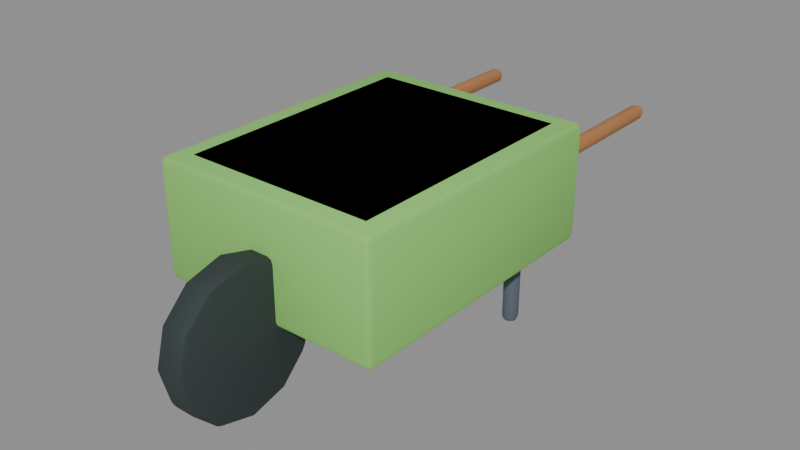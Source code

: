 # Source: wheelbarrow.blend  (saved by Blender 5.2.45; exported with 4.5.12 LTS)
import bpy
from mathutils import Matrix  # noqa: F401  (used for matrix-valued properties, if any)

bpy.ops.wm.read_factory_settings(use_empty=True)
scene = bpy.context.scene
scene.name = 'Scene'

# ---- materials (node trees are filled in below, after node groups)
mat_tractor_green = bpy.data.materials.new('tractor_green')
mat_tractor_green.diffuse_color = (0.2705, 0.6445, 0.15, 1.0)
mat_tractor_green.roughness = 0.85
mat_soil = bpy.data.materials.new('soil')
mat_soil.diffuse_color = (0.2542, 0.1022, 0.04519, 1.0)
mat_soil.roughness = 0.85
mat_tire = bpy.data.materials.new('tire')
mat_tire.diffuse_color = (0.02843, 0.04231, 0.04231, 1.0)
mat_tire.roughness = 0.85
mat_wood = bpy.data.materials.new('wood')
mat_wood.diffuse_color = (0.4342, 0.1946, 0.06848, 1.0)
mat_wood.roughness = 0.85
mat_steel_dark = bpy.data.materials.new('steel_dark')
mat_steel_dark.diffuse_color = (0.1022, 0.1274, 0.162, 1.0)
mat_steel_dark.roughness = 0.85

# ---- material node trees
mat_tractor_green.use_nodes = True; mat_tractor_green.node_tree.nodes.clear()
_N = mat_tractor_green.node_tree.nodes; _L = mat_tractor_green.node_tree.links
n0 = _N.new('ShaderNodeBsdfPrincipled'); n0.name = 'Principled BSDF'; n0.location = (-200, 100)
n0.inputs[0].default_value = (0.2705, 0.6445, 0.15, 1.0)
n0.inputs[2].default_value = 0.85
n0.inputs[10].default_value = 0.005
n1 = _N.new('ShaderNodeOutputMaterial'); n1.name = 'Material Output'; n1.location = (200, 100)
_L.new(n0.outputs[0], n1.inputs[0])
n1.is_active_output = True
mat_soil.use_nodes = True; mat_soil.node_tree.nodes.clear()
_N = mat_soil.node_tree.nodes; _L = mat_soil.node_tree.links
n0 = _N.new('ShaderNodeBsdfPrincipled'); n0.name = 'Principled BSDF'; n0.location = (-200, 100)
n0.inputs[0].default_value = (0.2542, 0.1022, 0.04519, 1.0)
n0.inputs[2].default_value = 0.85
n0.inputs[10].default_value = 0.005
n1 = _N.new('ShaderNodeOutputMaterial'); n1.name = 'Material Output'; n1.location = (200, 100)
_L.new(n0.outputs[0], n1.inputs[0])
n1.is_active_output = True
mat_tire.use_nodes = True; mat_tire.node_tree.nodes.clear()
_N = mat_tire.node_tree.nodes; _L = mat_tire.node_tree.links
n0 = _N.new('ShaderNodeBsdfPrincipled'); n0.name = 'Principled BSDF'; n0.location = (-200, 100)
n0.inputs[0].default_value = (0.02843, 0.04231, 0.04231, 1.0)
n0.inputs[2].default_value = 0.85
n0.inputs[10].default_value = 0.005
n1 = _N.new('ShaderNodeOutputMaterial'); n1.name = 'Material Output'; n1.location = (200, 100)
_L.new(n0.outputs[0], n1.inputs[0])
n1.is_active_output = True
mat_wood.use_nodes = True; mat_wood.node_tree.nodes.clear()
_N = mat_wood.node_tree.nodes; _L = mat_wood.node_tree.links
n0 = _N.new('ShaderNodeBsdfPrincipled'); n0.name = 'Principled BSDF'; n0.location = (-200, 100)
n0.inputs[0].default_value = (0.4342, 0.1946, 0.06848, 1.0)
n0.inputs[2].default_value = 0.85
n0.inputs[10].default_value = 0.005
n1 = _N.new('ShaderNodeOutputMaterial'); n1.name = 'Material Output'; n1.location = (200, 100)
_L.new(n0.outputs[0], n1.inputs[0])
n1.is_active_output = True
mat_steel_dark.use_nodes = True; mat_steel_dark.node_tree.nodes.clear()
_N = mat_steel_dark.node_tree.nodes; _L = mat_steel_dark.node_tree.links
n0 = _N.new('ShaderNodeBsdfPrincipled'); n0.name = 'Principled BSDF'; n0.location = (-200, 100)
n0.inputs[0].default_value = (0.1022, 0.1274, 0.162, 1.0)
n0.inputs[2].default_value = 0.85
n0.inputs[10].default_value = 0.005
n1 = _N.new('ShaderNodeOutputMaterial'); n1.name = 'Material Output'; n1.location = (200, 100)
_L.new(n0.outputs[0], n1.inputs[0])
n1.is_active_output = True

# ---- meshes
me_wheelbarrowmesh_001 = bpy.data.meshes.new('WheelbarrowMesh.001')
me_wheelbarrowmesh_001.from_pydata([(-0.38, -0.48, 0.25), (-0.38, -0.5, 0.27), (-0.4, -0.48, 0.27), (-0.38, -0.4941, 0.2559), (-0.3915, -0.4915, 0.2585), (-0.3941, -0.4941, 0.27), (-0.3941, -0.48, 0.2559), (-0.38, -0.5, 0.63), (-0.38, -0.48, 0.65), (-0.4, -0.48, 0.63), (-0.38, -0.4941, 0.6441), (-0.3915, -0.4915, 0.6415), (-0.3941, -0.48, 0.6441), (-0.3941, -0.4941, 0.63), (-0.38, 0.48, 0.25), (-0.4, 0.48, 0.27), (-0.38, 0.5, 0.27), (-0.3941, 0.48, 0.2559), (-0.3915, 0.4915, 0.2585), (-0.3941, 0.4941, 0.27), (-0.38, 0.4941, 0.2559), (-0.38, 0.48, 0.65), (-0.38, 0.5, 0.63), (-0.4, 0.48, 0.63), (-0.38, 0.4941, 0.6441), (-0.3915, 0.4915, 0.6415), (-0.3941, 0.4941, 0.63), (-0.3941, 0.48, 0.6441), (0.38, -0.48, 0.25), (0.4, -0.48, 0.27), (0.38, -0.5, 0.27), (0.3941, -0.48, 0.2559), (0.3915, -0.4915, 0.2585), (0.3941, -0.4941, 0.27), (0.38, -0.4941, 0.2559), (0.38, -0.48, 0.65), (0.38, -0.5, 0.63), (0.4, -0.48, 0.63), (0.38, -0.4941, 0.6441), (0.3915, -0.4915, 0.6415), (0.3941, -0.4941, 0.63), (0.3941, -0.48, 0.6441), (0.38, 0.48, 0.25), (0.38, 0.5, 0.27), (0.4, 0.48, 0.27), (0.38, 0.4941, 0.2559), (0.3915, 0.4915, 0.2585), (0.3941, 0.4941, 0.27), (0.3941, 0.48, 0.2559), (0.38, 0.48, 0.65), (0.4, 0.48, 0.63), (0.38, 0.5, 0.63), (0.3941, 0.48, 0.6441), (0.3915, 0.4915, 0.6415), (0.3941, 0.4941, 0.63), (0.38, 0.4941, 0.6441), (-0.33, -0.43, 0.55), (-0.33, -0.45, 0.57), (-0.35, -0.43, 0.57), (-0.33, -0.4441, 0.5559), (-0.3415, -0.4415, 0.5585), (-0.3441, -0.4441, 0.57), (-0.3441, -0.43, 0.5559), (-0.33, -0.45, 0.63), (-0.33, -0.43, 0.65), (-0.35, -0.43, 0.63), (-0.33, -0.4441, 0.6441), (-0.3415, -0.4415, 0.6415), (-0.3441, -0.43, 0.6441), (-0.3441, -0.4441, 0.63), (-0.33, 0.43, 0.55), (-0.35, 0.43, 0.57), (-0.33, 0.45, 0.57), (-0.3441, 0.43, 0.5559), (-0.3415, 0.4415, 0.5585), (-0.3441, 0.4441, 0.57), (-0.33, 0.4441, 0.5559), (-0.33, 0.43, 0.65), (-0.33, 0.45, 0.63), (-0.35, 0.43, 0.63), (-0.33, 0.4441, 0.6441), (-0.3415, 0.4415, 0.6415), (-0.3441, 0.4441, 0.63), (-0.3441, 0.43, 0.6441), (0.33, -0.43, 0.55), (0.35, -0.43, 0.57), (0.33, -0.45, 0.57), (0.3441, -0.43, 0.5559), (0.3415, -0.4415, 0.5585), (0.3441, -0.4441, 0.57), (0.33, -0.4441, 0.5559), (0.33, -0.43, 0.65), (0.33, -0.45, 0.63), (0.35, -0.43, 0.63), (0.33, -0.4441, 0.6441), (0.3415, -0.4415, 0.6415), (0.3441, -0.4441, 0.63), (0.3441, -0.43, 0.6441), (0.33, 0.43, 0.55), (0.33, 0.45, 0.57), (0.35, 0.43, 0.57), (0.33, 0.4441, 0.5559), (0.3415, 0.4415, 0.5585), (0.3441, 0.4441, 0.57), (0.3441, 0.43, 0.5559), (0.33, 0.43, 0.65), (0.35, 0.43, 0.63), (0.33, 0.45, 0.63), (0.3441, 0.43, 0.6441), (0.3415, 0.4415, 0.6415), (0.3441, 0.4441, 0.63), (0.33, 0.4441, 0.6441), (-0.05, -0.3707, 0.25), (-0.03, -0.35, 0.25), (-0.04414, -0.3561, 0.25), (0.05, -0.3707, 0.25), (0.03, -0.35, 0.25), (0.04414, -0.3561, 0.25), (-0.05, -0.4014, 0.1354), (-0.03, -0.3783, 0.1443), (-0.03, -0.3976, 0.1109), (-0.04414, -0.3859, 0.1388), (-0.04155, -0.3885, 0.1279), (-0.03, -0.3861, 0.1265), (-0.04414, -0.3966, 0.1202), (0.05, -0.4014, 0.1354), (0.03, -0.3976, 0.1109), (0.03, -0.3783, 0.1443), (0.04414, -0.3966, 0.1202), (0.04155, -0.3885, 0.1279), (0.03, -0.3861, 0.1265), (0.04414, -0.3859, 0.1388), (-0.05, -0.4854, 0.05143), (-0.03, -0.475, 0.03349), (-0.04414, -0.478, 0.03875), (0.05, -0.4854, 0.05143), (0.03, -0.475, 0.03349), (0.04414, -0.478, 0.03875), (-0.05, -0.6, 0.02071), (-0.03, -0.6, 0.0), (-0.04414, -0.6, 0.006065), (0.05, -0.6, 0.02071), (0.03, -0.6, 0.0), (0.04414, -0.6, 0.006065), (-0.05, -0.7146, 0.05143), (-0.03, -0.725, 0.03349), (-0.04414, -0.722, 0.03875), (0.05, -0.7146, 0.05143), (0.03, -0.725, 0.03349), (0.04414, -0.722, 0.03875), (-0.05, -0.7986, 0.1354), (-0.03, -0.8024, 0.1109), (-0.03, -0.8217, 0.1443), (-0.04414, -0.8034, 0.1202), (-0.04155, -0.8115, 0.1279), (-0.03, -0.8139, 0.1265), (-0.04414, -0.8141, 0.1388), (0.05, -0.7986, 0.1354), (0.03, -0.8217, 0.1443), (0.03, -0.8024, 0.1109), (0.04414, -0.8141, 0.1388), (0.04155, -0.8115, 0.1279), (0.03, -0.8139, 0.1265), (0.04414, -0.8034, 0.1202), (-0.05, -0.8293, 0.25), (-0.03, -0.85, 0.25), (-0.04414, -0.8439, 0.25), (0.05, -0.8293, 0.25), (0.03, -0.85, 0.25), (0.04414, -0.8439, 0.25), (-0.05, -0.7986, 0.3646), (-0.03, -0.8165, 0.375), (-0.04414, -0.8113, 0.372), (0.05, -0.7986, 0.3646), (0.03, -0.8165, 0.375), (0.04414, -0.8113, 0.372), (-0.05, -0.7146, 0.4486), (-0.03, -0.725, 0.4665), (-0.04414, -0.722, 0.4613), (0.05, -0.7146, 0.4486), (0.03, -0.725, 0.4665), (0.04414, -0.722, 0.4613), (-0.05, -0.6, 0.4793), (-0.03, -0.6, 0.5), (-0.04414, -0.6, 0.4939), (0.05, -0.6, 0.4793), (0.03, -0.6, 0.5), (0.04414, -0.6, 0.4939), (-0.05, -0.4854, 0.4486), (-0.03, -0.475, 0.4665), (-0.04414, -0.478, 0.4613), (0.05, -0.4854, 0.4486), (0.03, -0.475, 0.4665), (0.04414, -0.478, 0.4613), (-0.05, -0.4014, 0.3646), (-0.03, -0.3835, 0.375), (-0.04414, -0.3887, 0.372), (0.05, -0.4014, 0.3646), (0.03, -0.3835, 0.375), (0.04414, -0.3887, 0.372), (-0.305, 0.17, 0.475), (-0.305, 0.15, 0.495), (-0.325, 0.17, 0.495), (-0.305, 0.1559, 0.4809), (-0.3165, 0.1585, 0.4835), (-0.3191, 0.1559, 0.495), (-0.3191, 0.17, 0.4809), (-0.305, 0.15, 0.505), (-0.305, 0.17, 0.525), (-0.325, 0.17, 0.505), (-0.305, 0.1559, 0.5191), (-0.3165, 0.1585, 0.5165), (-0.3191, 0.17, 0.5191), (-0.3191, 0.1559, 0.505), (-0.305, 1.03, 0.475), (-0.325, 1.03, 0.495), (-0.305, 1.05, 0.495), (-0.3191, 1.03, 0.4809), (-0.3165, 1.042, 0.4835), (-0.3191, 1.044, 0.495), (-0.305, 1.044, 0.4809), (-0.305, 1.03, 0.525), (-0.305, 1.05, 0.505), (-0.325, 1.03, 0.505), (-0.305, 1.044, 0.5191), (-0.3165, 1.042, 0.5165), (-0.3191, 1.044, 0.505), (-0.3191, 1.03, 0.5191), (-0.295, 0.17, 0.475), (-0.275, 0.17, 0.495), (-0.295, 0.15, 0.495), (-0.2809, 0.17, 0.4809), (-0.2835, 0.1585, 0.4835), (-0.2809, 0.1559, 0.495), (-0.295, 0.1559, 0.4809), (-0.295, 0.17, 0.525), (-0.295, 0.15, 0.505), (-0.275, 0.17, 0.505), (-0.295, 0.1559, 0.5191), (-0.2835, 0.1585, 0.5165), (-0.2809, 0.1559, 0.505), (-0.2809, 0.17, 0.5191), (-0.295, 1.03, 0.475), (-0.295, 1.05, 0.495), (-0.275, 1.03, 0.495), (-0.295, 1.044, 0.4809), (-0.2835, 1.042, 0.4835), (-0.2809, 1.044, 0.495), (-0.2809, 1.03, 0.4809), (-0.295, 1.03, 0.525), (-0.275, 1.03, 0.505), (-0.295, 1.05, 0.505), (-0.2809, 1.03, 0.5191), (-0.2835, 1.042, 0.5165), (-0.2809, 1.044, 0.505), (-0.295, 1.044, 0.5191), (0.295, 0.17, 0.475), (0.295, 0.15, 0.495), (0.275, 0.17, 0.495), (0.295, 0.1559, 0.4809), (0.2835, 0.1585, 0.4835), (0.2809, 0.1559, 0.495), (0.2809, 0.17, 0.4809), (0.295, 0.15, 0.505), (0.295, 0.17, 0.525), (0.275, 0.17, 0.505), (0.295, 0.1559, 0.5191), (0.2835, 0.1585, 0.5165), (0.2809, 0.17, 0.5191), (0.2809, 0.1559, 0.505), (0.295, 1.03, 0.475), (0.275, 1.03, 0.495), (0.295, 1.05, 0.495), (0.2809, 1.03, 0.4809), (0.2835, 1.042, 0.4835), (0.2809, 1.044, 0.495), (0.295, 1.044, 0.4809), (0.295, 1.03, 0.525), (0.295, 1.05, 0.505), (0.275, 1.03, 0.505), (0.295, 1.044, 0.5191), (0.2835, 1.042, 0.5165), (0.2809, 1.044, 0.505), (0.2809, 1.03, 0.5191), (0.305, 0.17, 0.475), (0.325, 0.17, 0.495), (0.305, 0.15, 0.495), (0.3191, 0.17, 0.4809), (0.3165, 0.1585, 0.4835), (0.3191, 0.1559, 0.495), (0.305, 0.1559, 0.4809), (0.305, 0.17, 0.525), (0.305, 0.15, 0.505), (0.325, 0.17, 0.505), (0.305, 0.1559, 0.5191), (0.3165, 0.1585, 0.5165), (0.3191, 0.1559, 0.505), (0.3191, 0.17, 0.5191), (0.305, 1.03, 0.475), (0.305, 1.05, 0.495), (0.325, 1.03, 0.495), (0.305, 1.044, 0.4809), (0.3165, 1.042, 0.4835), (0.3191, 1.044, 0.495), (0.3191, 1.03, 0.4809), (0.305, 1.03, 0.525), (0.325, 1.03, 0.505), (0.305, 1.05, 0.505), (0.3191, 1.03, 0.5191), (0.3165, 1.042, 0.5165), (0.3191, 1.044, 0.505), (0.305, 1.044, 0.5191), (-0.305, 0.295, -0.005), (-0.305, 0.275, 0.015), (-0.325, 0.295, 0.015), (-0.305, 0.2809, 0.0008579), (-0.3165, 0.2835, 0.003453), (-0.3191, 0.2809, 0.015), (-0.3191, 0.295, 0.0008579), (-0.305, 0.275, 0.225), (-0.305, 0.295, 0.245), (-0.325, 0.295, 0.225), (-0.305, 0.2809, 0.2391), (-0.3165, 0.2835, 0.2365), (-0.3191, 0.295, 0.2391), (-0.3191, 0.2809, 0.225), (-0.305, 0.305, -0.005), (-0.325, 0.305, 0.015), (-0.305, 0.325, 0.015), (-0.3191, 0.305, 0.0008579), (-0.3165, 0.3165, 0.003453), (-0.3191, 0.3191, 0.015), (-0.305, 0.3191, 0.0008579), (-0.305, 0.305, 0.245), (-0.305, 0.325, 0.225), (-0.325, 0.305, 0.225), (-0.305, 0.3191, 0.2391), (-0.3165, 0.3165, 0.2365), (-0.3191, 0.3191, 0.225), (-0.3191, 0.305, 0.2391), (-0.295, 0.295, -0.005), (-0.275, 0.295, 0.015), (-0.295, 0.275, 0.015), (-0.2809, 0.295, 0.0008579), (-0.2835, 0.2835, 0.003453), (-0.2809, 0.2809, 0.015), (-0.295, 0.2809, 0.0008579), (-0.295, 0.295, 0.245), (-0.295, 0.275, 0.225), (-0.275, 0.295, 0.225), (-0.295, 0.2809, 0.2391), (-0.2835, 0.2835, 0.2365), (-0.2809, 0.2809, 0.225), (-0.2809, 0.295, 0.2391), (-0.295, 0.305, -0.005), (-0.295, 0.325, 0.015), (-0.275, 0.305, 0.015), (-0.295, 0.3191, 0.0008579), (-0.2835, 0.3165, 0.003453), (-0.2809, 0.3191, 0.015), (-0.2809, 0.305, 0.0008579), (-0.295, 0.305, 0.245), (-0.275, 0.305, 0.225), (-0.295, 0.325, 0.225), (-0.2809, 0.305, 0.2391), (-0.2835, 0.3165, 0.2365), (-0.2809, 0.3191, 0.225), (-0.295, 0.3191, 0.2391), (0.295, 0.295, -0.005), (0.295, 0.275, 0.015), (0.275, 0.295, 0.015), (0.295, 0.2809, 0.0008579), (0.2835, 0.2835, 0.003453), (0.2809, 0.2809, 0.015), (0.2809, 0.295, 0.0008579), (0.295, 0.275, 0.225), (0.295, 0.295, 0.245), (0.275, 0.295, 0.225), (0.295, 0.2809, 0.2391), (0.2835, 0.2835, 0.2365), (0.2809, 0.295, 0.2391), (0.2809, 0.2809, 0.225), (0.295, 0.305, -0.005), (0.275, 0.305, 0.015), (0.295, 0.325, 0.015), (0.2809, 0.305, 0.0008579), (0.2835, 0.3165, 0.003453), (0.2809, 0.3191, 0.015), (0.295, 0.3191, 0.0008579), (0.295, 0.305, 0.245), (0.295, 0.325, 0.225), (0.275, 0.305, 0.225), (0.295, 0.3191, 0.2391), (0.2835, 0.3165, 0.2365), (0.2809, 0.3191, 0.225), (0.2809, 0.305, 0.2391), (0.305, 0.295, -0.005), (0.325, 0.295, 0.015), (0.305, 0.275, 0.015), (0.3191, 0.295, 0.0008579), (0.3165, 0.2835, 0.003453), (0.3191, 0.2809, 0.015), (0.305, 0.2809, 0.0008579), (0.305, 0.295, 0.245), (0.305, 0.275, 0.225), (0.325, 0.295, 0.225), (0.305, 0.2809, 0.2391), (0.3165, 0.2835, 0.2365), (0.3191, 0.2809, 0.225), (0.3191, 0.295, 0.2391), (0.305, 0.305, -0.005), (0.305, 0.325, 0.015), (0.325, 0.305, 0.015), (0.305, 0.3191, 0.0008579), (0.3165, 0.3165, 0.003453), (0.3191, 0.3191, 0.015), (0.3191, 0.305, 0.0008579), (0.305, 0.305, 0.245), (0.325, 0.305, 0.225), (0.305, 0.325, 0.225), (0.3191, 0.305, 0.2391), (0.3165, 0.3165, 0.2365), (0.3191, 0.3191, 0.225), (0.305, 0.3191, 0.2391)], [], [(0, 3, 4, 6), (1, 5, 4, 3), (2, 6, 4, 5), (7, 10, 11, 13), (8, 12, 11, 10), (9, 13, 11, 12), (14, 17, 18, 20), (15, 19, 18, 17), (16, 20, 18, 19), (21, 24, 25, 27), (22, 26, 25, 24), (23, 27, 25, 26), (28, 31, 32, 34), (29, 33, 32, 31), (30, 34, 32, 33), (35, 38, 39, 41), (36, 40, 39, 38), (37, 41, 39, 40), (42, 45, 46, 48), (43, 47, 46, 45), (44, 48, 46, 47), (49, 52, 53, 55), (50, 54, 53, 52), (51, 55, 53, 54), (56, 59, 60, 62), (57, 61, 60, 59), (58, 62, 60, 61), (63, 66, 67, 69), (64, 68, 67, 66), (65, 69, 67, 68), (70, 73, 74, 76), (71, 75, 74, 73), (72, 76, 74, 75), (77, 80, 81, 83), (78, 82, 81, 80), (79, 83, 81, 82), (84, 87, 88, 90), (85, 89, 88, 87), (86, 90, 88, 89), (91, 94, 95, 97), (92, 96, 95, 94), (93, 97, 95, 96), (98, 101, 102, 104), (99, 103, 102, 101), (100, 104, 102, 103), (105, 108, 109, 111), (106, 110, 109, 108), (107, 111, 109, 110), (118, 121, 122, 124), (119, 123, 122, 121), (120, 124, 122, 123), (125, 128, 129, 131), (126, 130, 129, 128), (127, 131, 129, 130), (150, 153, 154, 156), (151, 155, 154, 153), (152, 156, 154, 155), (157, 160, 161, 163), (158, 162, 161, 160), (159, 163, 161, 162), (200, 203, 204, 206), (201, 205, 204, 203), (202, 206, 204, 205), (207, 210, 211, 213), (208, 212, 211, 210), (209, 213, 211, 212), (214, 217, 218, 220), (215, 219, 218, 217), (216, 220, 218, 219), (221, 224, 225, 227), (222, 226, 225, 224), (223, 227, 225, 226), (228, 231, 232, 234), (229, 233, 232, 231), (230, 234, 232, 233), (235, 238, 239, 241), (236, 240, 239, 238), (237, 241, 239, 240), (242, 245, 246, 248), (243, 247, 246, 245), (244, 248, 246, 247), (249, 252, 253, 255), (250, 254, 253, 252), (251, 255, 253, 254), (256, 259, 260, 262), (257, 261, 260, 259), (258, 262, 260, 261), (263, 266, 267, 269), (264, 268, 267, 266), (265, 269, 267, 268), (270, 273, 274, 276), (271, 275, 274, 273), (272, 276, 274, 275), (277, 280, 281, 283), (278, 282, 281, 280), (279, 283, 281, 282), (284, 287, 288, 290), (285, 289, 288, 287), (286, 290, 288, 289), (291, 294, 295, 297), (292, 296, 295, 294), (293, 297, 295, 296), (298, 301, 302, 304), (299, 303, 302, 301), (300, 304, 302, 303), (305, 308, 309, 311), (306, 310, 309, 308), (307, 311, 309, 310), (312, 315, 316, 318), (313, 317, 316, 315), (314, 318, 316, 317), (319, 322, 323, 325), (320, 324, 323, 322), (321, 325, 323, 324), (326, 329, 330, 332), (327, 331, 330, 329), (328, 332, 330, 331), (333, 336, 337, 339), (334, 338, 337, 336), (335, 339, 337, 338), (340, 343, 344, 346), (341, 345, 344, 343), (342, 346, 344, 345), (347, 350, 351, 353), (348, 352, 351, 350), (349, 353, 351, 352), (354, 357, 358, 360), (355, 359, 358, 357), (356, 360, 358, 359), (361, 364, 365, 367), (362, 366, 365, 364), (363, 367, 365, 366), (368, 371, 372, 374), (369, 373, 372, 371), (370, 374, 372, 373), (375, 378, 379, 381), (376, 380, 379, 378), (377, 381, 379, 380), (382, 385, 386, 388), (383, 387, 386, 385), (384, 388, 386, 387), (389, 392, 393, 395), (390, 394, 393, 392), (391, 395, 393, 394), (396, 399, 400, 402), (397, 401, 400, 399), (398, 402, 400, 401), (403, 406, 407, 409), (404, 408, 407, 406), (405, 409, 407, 408), (410, 413, 414, 416), (411, 415, 414, 413), (412, 416, 414, 415), (417, 420, 421, 423), (418, 422, 421, 420), (419, 423, 421, 422), (14, 0, 6, 17), (17, 6, 2, 15), (1, 7, 13, 5), (5, 13, 9, 2), (8, 21, 27, 12), (12, 27, 23, 9), (22, 16, 19, 26), (26, 19, 15, 23), (42, 14, 20, 45), (45, 20, 16, 43), (21, 49, 55, 24), (24, 55, 51, 22), (50, 44, 47, 54), (54, 47, 43, 51), (28, 42, 48, 31), (31, 48, 44, 29), (49, 35, 41, 52), (52, 41, 37, 50), (36, 30, 33, 40), (40, 33, 29, 37), (0, 28, 34, 3), (3, 34, 30, 1), (35, 8, 10, 38), (38, 10, 7, 36), (70, 56, 62, 73), (73, 62, 58, 71), (57, 63, 69, 61), (61, 69, 65, 58), (64, 77, 83, 68), (68, 83, 79, 65), (78, 72, 75, 82), (82, 75, 71, 79), (98, 70, 76, 101), (101, 76, 72, 99), (77, 105, 111, 80), (80, 111, 107, 78), (106, 100, 103, 110), (110, 103, 99, 107), (84, 98, 104, 87), (87, 104, 100, 85), (105, 91, 97, 108), (108, 97, 93, 106), (92, 86, 89, 96), (96, 89, 85, 93), (56, 84, 90, 59), (59, 90, 86, 57), (91, 64, 66, 94), (94, 66, 63, 92), (113, 119, 121, 114), (114, 121, 118, 112), (127, 116, 117, 131), (131, 117, 115, 125), (126, 120, 123, 130), (130, 123, 119, 127), (120, 133, 134, 124), (124, 134, 132, 118), (136, 126, 128, 137), (137, 128, 125, 135), (133, 139, 140, 134), (134, 140, 138, 132), (142, 136, 137, 143), (143, 137, 135, 141), (139, 145, 146, 140), (140, 146, 144, 138), (148, 142, 143, 149), (149, 143, 141, 147), (145, 151, 153, 146), (146, 153, 150, 144), (159, 148, 149, 163), (163, 149, 147, 157), (158, 152, 155, 162), (162, 155, 151, 159), (152, 165, 166, 156), (156, 166, 164, 150), (168, 158, 160, 169), (169, 160, 157, 167), (165, 171, 172, 166), (166, 172, 170, 164), (174, 168, 169, 175), (175, 169, 167, 173), (171, 177, 178, 172), (172, 178, 176, 170), (180, 174, 175, 181), (181, 175, 173, 179), (177, 183, 184, 178), (178, 184, 182, 176), (186, 180, 181, 187), (187, 181, 179, 185), (183, 189, 190, 184), (184, 190, 188, 182), (192, 186, 187, 193), (193, 187, 185, 191), (189, 195, 196, 190), (190, 196, 194, 188), (198, 192, 193, 199), (199, 193, 191, 197), (195, 113, 114, 196), (196, 114, 112, 194), (116, 198, 199, 117), (117, 199, 197, 115), (214, 200, 206, 217), (217, 206, 202, 215), (201, 207, 213, 205), (205, 213, 209, 202), (208, 221, 227, 212), (212, 227, 223, 209), (222, 216, 219, 226), (226, 219, 215, 223), (242, 214, 220, 245), (245, 220, 216, 243), (221, 249, 255, 224), (224, 255, 251, 222), (250, 244, 247, 254), (254, 247, 243, 251), (228, 242, 248, 231), (231, 248, 244, 229), (249, 235, 241, 252), (252, 241, 237, 250), (236, 230, 233, 240), (240, 233, 229, 237), (200, 228, 234, 203), (203, 234, 230, 201), (235, 208, 210, 238), (238, 210, 207, 236), (270, 256, 262, 273), (273, 262, 258, 271), (257, 263, 269, 261), (261, 269, 265, 258), (264, 277, 283, 268), (268, 283, 279, 265), (278, 272, 275, 282), (282, 275, 271, 279), (298, 270, 276, 301), (301, 276, 272, 299), (277, 305, 311, 280), (280, 311, 307, 278), (306, 300, 303, 310), (310, 303, 299, 307), (284, 298, 304, 287), (287, 304, 300, 285), (305, 291, 297, 308), (308, 297, 293, 306), (292, 286, 289, 296), (296, 289, 285, 293), (256, 284, 290, 259), (259, 290, 286, 257), (291, 264, 266, 294), (294, 266, 263, 292), (326, 312, 318, 329), (329, 318, 314, 327), (313, 319, 325, 317), (317, 325, 321, 314), (320, 333, 339, 324), (324, 339, 335, 321), (334, 328, 331, 338), (338, 331, 327, 335), (354, 326, 332, 357), (357, 332, 328, 355), (333, 361, 367, 336), (336, 367, 363, 334), (362, 356, 359, 366), (366, 359, 355, 363), (340, 354, 360, 343), (343, 360, 356, 341), (361, 347, 353, 364), (364, 353, 349, 362), (348, 342, 345, 352), (352, 345, 341, 349), (312, 340, 346, 315), (315, 346, 342, 313), (347, 320, 322, 350), (350, 322, 319, 348), (382, 368, 374, 385), (385, 374, 370, 383), (369, 375, 381, 373), (373, 381, 377, 370), (376, 389, 395, 380), (380, 395, 391, 377), (390, 384, 387, 394), (394, 387, 383, 391), (410, 382, 388, 413), (413, 388, 384, 411), (389, 417, 423, 392), (392, 423, 419, 390), (418, 412, 415, 422), (422, 415, 411, 419), (396, 410, 416, 399), (399, 416, 412, 397), (417, 403, 409, 420), (420, 409, 405, 418), (404, 398, 401, 408), (408, 401, 397, 405), (368, 396, 402, 371), (371, 402, 398, 369), (403, 376, 378, 406), (406, 378, 375, 404), (14, 42, 28, 0), (2, 9, 23, 15), (30, 36, 7, 1), (49, 21, 8, 35), (16, 22, 51, 43), (44, 50, 37, 29), (70, 98, 84, 56), (58, 65, 79, 71), (86, 92, 63, 57), (105, 77, 64, 91), (72, 78, 107, 99), (100, 106, 93, 85), (112, 118, 132, 138, 144, 150, 164, 170, 176, 182, 188, 194), (113, 116, 127, 119), (195, 198, 116, 113), (125, 115, 197, 191, 185, 179, 173, 167, 157, 147, 141, 135), (120, 126, 136, 133), (133, 136, 142, 139), (139, 142, 148, 145), (145, 148, 159, 151), (152, 158, 168, 165), (165, 168, 174, 171), (171, 174, 180, 177), (177, 180, 186, 183), (183, 186, 192, 189), (189, 192, 198, 195), (214, 242, 228, 200), (202, 209, 223, 215), (230, 236, 207, 201), (249, 221, 208, 235), (216, 222, 251, 243), (244, 250, 237, 229), (270, 298, 284, 256), (258, 265, 279, 271), (286, 292, 263, 257), (305, 277, 264, 291), (272, 278, 307, 299), (300, 306, 293, 285), (326, 354, 340, 312), (314, 321, 335, 327), (342, 348, 319, 313), (361, 333, 320, 347), (328, 334, 363, 355), (356, 362, 349, 341), (382, 410, 396, 368), (370, 377, 391, 383), (398, 404, 375, 369), (417, 389, 376, 403), (384, 390, 419, 411), (412, 418, 405, 397)])
me_wheelbarrowmesh_001.polygons.foreach_set('use_smooth', [True] * 402)
me_wheelbarrowmesh_001.polygons.foreach_set('material_index', [0, 0, 0, 0, 0, 0, 0, 0, 0, 0, 0, 0, 0, 0, 0, 0, 0, 0, 0, 0, 0, 0, 0, 0, 1, 1, 1, 1, 1, 1, 1, 1, 1, 1, 1, 1, 1, 1, 1, 1, 1, 1, 1, 1, 1, 1, 1, 1, 2, 2, 2, 2, 2, 2, 2, 2, 2, 2, 2, 2, 3, 3, 3, 3, 3, 3, 3, 3, 3, 3, 3, 3, 3, 3, 3, 3, 3, 3, 3, 3, 3, 3, 3, 3, 3, 3, 3, 3, 3, 3, 3, 3, 3, 3, 3, 3, 3, 3, 3, 3, 3, 3, 3, 3, 3, 3, 3, 3, 4, 4, 4, 4, 4, 4, 4, 4, 4, 4, 4, 4, 4, 4, 4, 4, 4, 4, 4, 4, 4, 4, 4, 4, 4, 4, 4, 4, 4, 4, 4, 4, 4, 4, 4, 4, 4, 4, 4, 4, 4, 4, 4, 4, 4, 4, 4, 4, 0, 0, 0, 0, 0, 0, 0, 0, 0, 0, 0, 0, 0, 0, 0, 0, 0, 0, 0, 0, 0, 0, 0, 0, 1, 1, 1, 1, 1, 1, 1, 1, 1, 1, 1, 1, 1, 1, 1, 1, 1, 1, 1, 1, 1, 1, 1, 1, 2, 2, 2, 2, 2, 2, 2, 2, 2, 2, 2, 2, 2, 2, 2, 2, 2, 2, 2, 2, 2, 2, 2, 2, 2, 2, 2, 2, 2, 2, 2, 2, 2, 2, 2, 2, 2, 2, 2, 2, 2, 2, 2, 2, 2, 2, 2, 2, 2, 2, 2, 2, 3, 3, 3, 3, 3, 3, 3, 3, 3, 3, 3, 3, 3, 3, 3, 3, 3, 3, 3, 3, 3, 3, 3, 3, 3, 3, 3, 3, 3, 3, 3, 3, 3, 3, 3, 3, 3, 3, 3, 3, 3, 3, 3, 3, 3, 3, 3, 3, 4, 4, 4, 4, 4, 4, 4, 4, 4, 4, 4, 4, 4, 4, 4, 4, 4, 4, 4, 4, 4, 4, 4, 4, 4, 4, 4, 4, 4, 4, 4, 4, 4, 4, 4, 4, 4, 4, 4, 4, 4, 4, 4, 4, 4, 4, 4, 4, 0, 0, 0, 0, 0, 0, 1, 1, 1, 1, 1, 1, 2, 2, 2, 2, 2, 2, 2, 2, 2, 2, 2, 2, 2, 2, 3, 3, 3, 3, 3, 3, 3, 3, 3, 3, 3, 3, 4, 4, 4, 4, 4, 4, 4, 4, 4, 4, 4, 4])
_k = set([(3, 4), (3, 34), (4, 5), (4, 6), (5, 13), (6, 17), (10, 11), (10, 38), (11, 12), (11, 13), (12, 27), (17, 18), (18, 19), (18, 20), (19, 26), (20, 45), (24, 25), (24, 55), (25, 26), (25, 27), (31, 32), (31, 48), (32, 33), (32, 34), (33, 40), (38, 39), (39, 40), (39, 41), (41, 52), (45, 46), (46, 47), (46, 48), (47, 54), (52, 53), (53, 54), (53, 55), (59, 60), (59, 90), (60, 61), (60, 62), (61, 69), (62, 73), (66, 67), (66, 94), (67, 68), (67, 69), (68, 83), (73, 74), (74, 75), (74, 76), (75, 82), (76, 101), (80, 81), (80, 111), (81, 82), (81, 83), (87, 88), (87, 104), (88, 89), (88, 90), (89, 96), (94, 95), (95, 96), (95, 97), (97, 108), (101, 102), (102, 103), (102, 104), (103, 110), (108, 109), (109, 110), (109, 111), (114, 121), (114, 196), (117, 131), (117, 199), (121, 122), (122, 124), (124, 134), (128, 129), (128, 137), (129, 131), (134, 140), (137, 143), (140, 146), (143, 149), (146, 153), (149, 163), (153, 154), (154, 156), (156, 166), (160, 161), (160, 169), (161, 163), (166, 172), (169, 175), (172, 178), (175, 181), (178, 184), (181, 187), (184, 190), (187, 193), (190, 196), (193, 199), (203, 204), (203, 234), (204, 205), (204, 206), (205, 213), (206, 217), (210, 211), (210, 238), (211, 212), (211, 213), (212, 227), (217, 218), (218, 219), (218, 220), (219, 226), (220, 245), (224, 225), (224, 255), (225, 226), (225, 227), (231, 232), (231, 248), (232, 233), (232, 234), (233, 240), (238, 239), (239, 240), (239, 241), (241, 252), (245, 246), (246, 247), (246, 248), (247, 254), (252, 253), (253, 254), (253, 255), (259, 260), (259, 290), (260, 261), (260, 262), (261, 269), (262, 273), (266, 267), (266, 294), (267, 268), (267, 269), (268, 283), (273, 274), (274, 275), (274, 276), (275, 282), (276, 301), (280, 281), (280, 311), (281, 282), (281, 283), (287, 288), (287, 304), (288, 289), (288, 290), (289, 296), (294, 295), (295, 296), (295, 297), (297, 308), (301, 302), (302, 303), (302, 304), (303, 310), (308, 309), (309, 310), (309, 311), (315, 316), (315, 346), (316, 317), (316, 318), (317, 325), (318, 329), (322, 323), (322, 350), (323, 324), (323, 325), (324, 339), (329, 330), (330, 331), (330, 332), (331, 338), (332, 357), (336, 337), (336, 367), (337, 338), (337, 339), (343, 344), (343, 360), (344, 345), (344, 346), (345, 352), (350, 351), (351, 352), (351, 353), (353, 364), (357, 358), (358, 359), (358, 360), (359, 366), (364, 365), (365, 366), (365, 367), (371, 372), (371, 402), (372, 373), (372, 374), (373, 381), (374, 385), (378, 379), (378, 406), (379, 380), (379, 381), (380, 395), (385, 386), (386, 387), (386, 388), (387, 394), (388, 413), (392, 393), (392, 423), (393, 394), (393, 395), (399, 400), (399, 416), (400, 401), (400, 402), (401, 408), (406, 407), (407, 408), (407, 409), (409, 420), (413, 414), (414, 415), (414, 416), (415, 422), (420, 421), (421, 422), (421, 423)])
me_wheelbarrowmesh_001.attributes.new('sharp_edge', 'BOOLEAN', 'EDGE').data.foreach_set('value', [ (min(e.vertices), max(e.vertices)) in _k for e in me_wheelbarrowmesh_001.edges])
me_wheelbarrowmesh_001.materials.append(mat_tractor_green)
me_wheelbarrowmesh_001.materials.append(mat_soil)
me_wheelbarrowmesh_001.materials.append(mat_tire)
me_wheelbarrowmesh_001.materials.append(mat_wood)
me_wheelbarrowmesh_001.materials.append(mat_steel_dark)
me_wheelbarrowmesh_001.update()

# ---- objects
ob_wheelbarrow = bpy.data.objects.new('Wheelbarrow', None)
ob_wheelbarrowmesh = bpy.data.objects.new('WheelbarrowMesh', me_wheelbarrowmesh_001)

# ---- transforms, parenting, visibility, modifiers, constraints
ob_wheelbarrow.location = (0.0, 0.0, 0.0)
ob_wheelbarrow.empty_display_size = 0.2
ob_wheelbarrowmesh.parent = ob_wheelbarrow
ob_wheelbarrowmesh.location = (0.0, 0.0, 0.0)

# ---- collection membership
scene.collection.objects.link(ob_wheelbarrow)
scene.collection.objects.link(ob_wheelbarrowmesh)

# ---- scene / render settings (as saved in the file)
scene.frame_start = 1; scene.frame_end = 250; scene.frame_set(1)
scene.render.engine = 'BLENDER_EEVEE_NEXT'
scene.render.bake_bias = 0.0
scene.render.bake_samples = 0
scene.render.compositor_device = 'GPU'
scene.eevee.use_volume_custom_range = False
scene.eevee.fast_gi_thickness_near = 0.1
scene.eevee.fast_gi_thickness_far = 0.0
scene.eevee.ray_tracing_options.screen_trace_thickness = 0.1
bpy.context.view_layer.update()

# ---- added for rendering (the .blend has no active camera and no usable light): camera, sun + grey world if the file has none
cam_auto = bpy.data.cameras.new('AutoCamera')
cam_auto.lens = 50.0
cam_auto.sensor_width = 36.0
cam_auto.clip_end = 1000.0
ob_auto_camera = bpy.data.objects.new('AutoCamera', cam_auto)
scene.collection.objects.link(ob_auto_camera)
ob_auto_camera.location = (2.00136, -2.30163, 1.92359)
ob_auto_camera.rotation_euler = (1.09748, -7.21219e-08, 0.694738)
scene.camera = ob_auto_camera
light_auto_sun = bpy.data.lights.new('AutoSun', 'SUN')
light_auto_sun.energy = 3.0
light_auto_sun.angle = 0.0523599
ob_auto_sun = bpy.data.objects.new('AutoSun', light_auto_sun)
scene.collection.objects.link(ob_auto_sun)
ob_auto_sun.rotation_euler = (0.872665, 0.174533, 0.523599)
if scene.world is None:
    world_auto = bpy.data.worlds.new('AutoWorld')
    world_auto.color = (0.3, 0.3, 0.3)
    scene.world = world_auto
bpy.context.view_layer.update()
